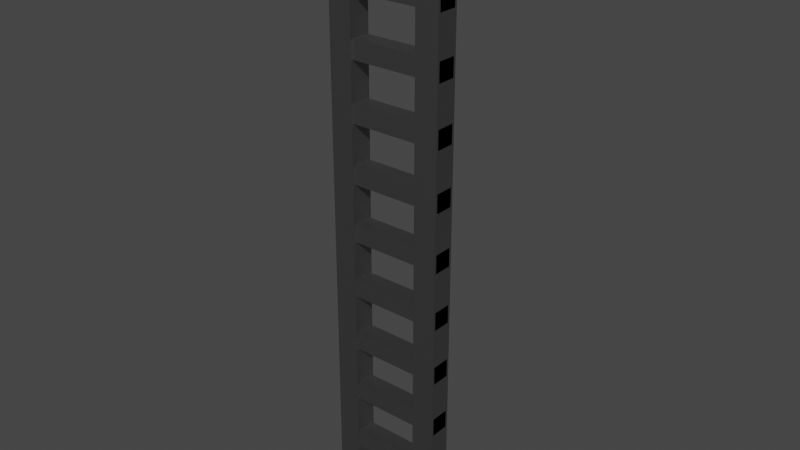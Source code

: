 # Source: ladder.blend  (saved by Blender 3.5.10; exported with 4.5.12 LTS)
import bpy
from mathutils import Matrix  # noqa: F401  (used for matrix-valued properties, if any)

bpy.ops.wm.read_factory_settings(use_empty=True)
scene = bpy.context.scene
scene.name = 'Scene'

# ---- collections
col_collection = bpy.data.collections.new('Collection'); scene.collection.children.link(col_collection)

# ---- materials (node trees are filled in below, after node groups)
mat_material = bpy.data.materials.new('Material')
mat_material.use_transparent_shadow = False

# ---- material node trees
mat_material.use_nodes = True; mat_material.node_tree.nodes.clear()
_N = mat_material.node_tree.nodes; _L = mat_material.node_tree.links
n0 = _N.new('ShaderNodeBsdfPrincipled'); n0.name = 'Principled BSDF'; n0.location = (10, 300)
n0.distribution = 'GGX'
n0.subsurface_method = 'RANDOM_WALK_SKIN'
n0.inputs[0].default_value = (0.2529, 0.2529, 0.2529, 1.0)
n0.inputs[1].default_value = 1.0
n0.inputs[3].default_value = 1.45
n0.inputs[27].default_value = (0.0, 0.0, 0.0, 1.0)
n0.inputs[28].default_value = 1.0
n1 = _N.new('ShaderNodeOutputMaterial'); n1.name = 'Material Output'; n1.location = (300, 300)
_L.new(n0.outputs[0], n1.inputs[0])
n1.is_active_output = True

# ---- world
world_world = bpy.data.worlds.new('World'); scene.world = world_world
world_world.use_nodes = True; world_world.node_tree.nodes.clear()
_N = world_world.node_tree.nodes; _L = world_world.node_tree.links
n0 = _N.new('ShaderNodeOutputWorld'); n0.name = 'World Output'; n0.location = (300, 300)
n1 = _N.new('ShaderNodeBackground'); n1.name = 'Background'; n1.location = (10, 300)
n1.inputs[0].default_value = (0.05088, 0.05088, 0.05088, 1.0)
_L.new(n1.outputs[0], n0.inputs[0])
n0.is_active_output = True
world_world.color = (0.05088, 0.05088, 0.05088)
world_world.use_sun_shadow = False
world_world.sun_shadow_jitter_overblur = 0.0

# ---- meshes
me_cube = bpy.data.meshes.new('Cube')
me_cube.from_pydata([(-0.5, -0.3, -2.5), (-0.5, -0.3, 2.5), (-0.5, -0.1, -2.5), (-0.5, -0.1, 2.5), (-0.3, -0.3, -2.5), (-0.3, -0.3, 2.5), (-0.3, -0.1, -2.5), (-0.3, -0.1, 2.5), (0.3, -0.3, -2.5), (0.3, -0.3, 2.5), (0.3, -0.1, -2.5), (0.3, -0.1, 2.5), (0.5, -0.3, -2.5), (0.5, -0.3, 2.5), (0.5, -0.1, -2.5), (0.5, -0.1, 2.5), (-0.5, -0.28, -0.08), (-0.5, -0.28, 0.08), (-0.5, -0.12, -0.08), (-0.5, -0.12, 0.08), (0.5, -0.28, -0.08), (0.5, -0.28, 0.08), (0.5, -0.12, -0.08), (0.5, -0.12, 0.08), (-0.5, -0.28, 0.42), (-0.5, -0.28, 0.58), (-0.5, -0.12, 0.42), (-0.5, -0.12, 0.58), (0.5, -0.28, 0.42), (0.5, -0.28, 0.58), (0.5, -0.12, 0.42), (0.5, -0.12, 0.58), (-0.5, -0.28, 0.92), (-0.5, -0.28, 1.08), (-0.5, -0.12, 0.92), (-0.5, -0.12, 1.08), (0.5, -0.28, 0.92), (0.5, -0.28, 1.08), (0.5, -0.12, 0.92), (0.5, -0.12, 1.08), (-0.5, -0.28, 1.42), (-0.5, -0.28, 1.58), (-0.5, -0.12, 1.42), (-0.5, -0.12, 1.58), (0.5, -0.28, 1.42), (0.5, -0.28, 1.58), (0.5, -0.12, 1.42), (0.5, -0.12, 1.58), (-0.5, -0.28, 1.92), (-0.5, -0.28, 2.08), (-0.5, -0.12, 1.92), (-0.5, -0.12, 2.08), (0.5, -0.28, 1.92), (0.5, -0.28, 2.08), (0.5, -0.12, 1.92), (0.5, -0.12, 2.08), (-0.5, -0.28, -0.58), (-0.5, -0.28, -0.42), (-0.5, -0.12, -0.58), (-0.5, -0.12, -0.42), (0.5, -0.28, -0.58), (0.5, -0.28, -0.42), (0.5, -0.12, -0.58), (0.5, -0.12, -0.42), (-0.5, -0.28, -1.08), (-0.5, -0.28, -0.92), (-0.5, -0.12, -1.08), (-0.5, -0.12, -0.92), (0.5, -0.28, -1.08), (0.5, -0.28, -0.92), (0.5, -0.12, -1.08), (0.5, -0.12, -0.92), (-0.5, -0.28, -1.58), (-0.5, -0.28, -1.42), (-0.5, -0.12, -1.58), (-0.5, -0.12, -1.42), (0.5, -0.28, -1.58), (0.5, -0.28, -1.42), (0.5, -0.12, -1.58), (0.5, -0.12, -1.42), (-0.5, -0.28, -2.08), (-0.5, -0.28, -1.92), (-0.5, -0.12, -2.08), (-0.5, -0.12, -1.92), (0.5, -0.28, -2.08), (0.5, -0.28, -1.92), (0.5, -0.12, -2.08), (0.5, -0.12, -1.92), (-0.5, -0.3, 2.7), (-0.5, -0.1, 2.7), (-0.3, -0.1, 2.7), (-0.3, -0.3, 2.7), (0.3, -0.3, 2.7), (0.3, -0.1, 2.7), (0.5, -0.1, 2.7), (0.5, -0.3, 2.7), (-0.5, 0.1, 2.5), (-0.3, 0.1, 2.5), (0.3, 0.1, 2.5), (0.5, 0.1, 2.5), (-0.5, 0.1, 2.7), (-0.3, 0.1, 2.7), (0.3, 0.1, 2.7), (0.5, 0.1, 2.7)], [], [(0, 1, 3, 2), (2, 3, 7, 6), (6, 7, 5, 4), (4, 5, 1, 0), (2, 6, 4, 0), (11, 9, 92, 93), (8, 9, 11, 10), (10, 11, 15, 14), (14, 15, 13, 12), (12, 13, 9, 8), (10, 14, 12, 8), (93, 94, 103, 102), (16, 17, 19, 18), (18, 19, 23, 22), (22, 23, 21, 20), (20, 21, 17, 16), (18, 22, 20, 16), (23, 19, 17, 21), (24, 25, 27, 26), (26, 27, 31, 30), (30, 31, 29, 28), (28, 29, 25, 24), (26, 30, 28, 24), (31, 27, 25, 29), (32, 33, 35, 34), (34, 35, 39, 38), (38, 39, 37, 36), (36, 37, 33, 32), (34, 38, 36, 32), (39, 35, 33, 37), (40, 41, 43, 42), (42, 43, 47, 46), (46, 47, 45, 44), (44, 45, 41, 40), (42, 46, 44, 40), (47, 43, 41, 45), (48, 49, 51, 50), (50, 51, 55, 54), (54, 55, 53, 52), (52, 53, 49, 48), (50, 54, 52, 48), (55, 51, 49, 53), (56, 57, 59, 58), (58, 59, 63, 62), (62, 63, 61, 60), (60, 61, 57, 56), (58, 62, 60, 56), (63, 59, 57, 61), (64, 65, 67, 66), (66, 67, 71, 70), (70, 71, 69, 68), (68, 69, 65, 64), (66, 70, 68, 64), (71, 67, 65, 69), (72, 73, 75, 74), (74, 75, 79, 78), (78, 79, 77, 76), (76, 77, 73, 72), (74, 78, 76, 72), (79, 75, 73, 77), (80, 81, 83, 82), (82, 83, 87, 86), (86, 87, 85, 84), (84, 85, 81, 80), (82, 86, 84, 80), (87, 83, 81, 85), (90, 89, 88, 91), (94, 93, 92, 95), (9, 13, 95, 92), (5, 7, 90, 91), (7, 3, 96, 97), (3, 1, 88, 89), (1, 5, 91, 88), (13, 15, 94, 95), (97, 96, 100, 101), (99, 98, 102, 103), (94, 15, 99, 103), (89, 90, 101, 100), (3, 89, 100, 96), (15, 11, 98, 99), (11, 93, 102, 98), (90, 7, 97, 101)])
_uv = me_cube.uv_layers.new(name='UVMap')
_uv.uv.foreach_set('vector', [0.375, 0.0, 0.625, 0.0, 0.625, 0.25, 0.375, 0.25, 0.375, 0.25, 0.625, 0.25, 0.625, 0.5, 0.375, 0.5, 0.375, 0.5, 0.625, 0.5, 0.625, 0.75, 0.375, 0.75, 0.375, 0.75, 0.625, 0.75, 0.625, 1.0, 0.375, 1.0, 0.125, 0.5, 0.375, 0.5, 0.375, 0.75, 0.125, 0.75, 0.625, 0.25, 0.625, 0.0, 0.625, 0.0, 0.625, 0.25, 0.375, 0.0, 0.625, 0.0, 0.625, 0.25, 0.375, 0.25, 0.375, 0.25, 0.625, 0.25, 0.625, 0.5, 0.375, 0.5, 0.375, 0.5, 0.625, 0.5, 0.625, 0.75, 0.375, 0.75, 0.375, 0.75, 0.625, 0.75, 0.625, 1.0, 0.375, 1.0, 0.125, 0.5, 0.375, 0.5, 0.375, 0.75, 0.125, 0.75, 0.875, 0.5, 0.625, 0.5, 0.625, 0.5, 0.875, 0.5, 0.375, 0.0, 0.625, 0.0, 0.625, 0.25, 0.375, 0.25, 0.375, 0.25, 0.625, 0.25, 0.625, 0.5, 0.375, 0.5, 0.375, 0.5, 0.625, 0.5, 0.625, 0.75, 0.375, 0.75, 0.375, 0.75, 0.625, 0.75, 0.625, 1.0, 0.375, 1.0, 0.125, 0.5, 0.375, 0.5, 0.375, 0.75, 0.125, 0.75, 0.625, 0.5, 0.875, 0.5, 0.875, 0.75, 0.625, 0.75, 0.375, 0.0, 0.625, 0.0, 0.625, 0.25, 0.375, 0.25, 0.375, 0.25, 0.625, 0.25, 0.625, 0.5, 0.375, 0.5, 0.375, 0.5, 0.625, 0.5, 0.625, 0.75, 0.375, 0.75, 0.375, 0.75, 0.625, 0.75, 0.625, 1.0, 0.375, 1.0, 0.125, 0.5, 0.375, 0.5, 0.375, 0.75, 0.125, 0.75, 0.625, 0.5, 0.875, 0.5, 0.875, 0.75, 0.625, 0.75, 0.375, 0.0, 0.625, 0.0, 0.625, 0.25, 0.375, 0.25, 0.375, 0.25, 0.625, 0.25, 0.625, 0.5, 0.375, 0.5, 0.375, 0.5, 0.625, 0.5, 0.625, 0.75, 0.375, 0.75, 0.375, 0.75, 0.625, 0.75, 0.625, 1.0, 0.375, 1.0, 0.125, 0.5, 0.375, 0.5, 0.375, 0.75, 0.125, 0.75, 0.625, 0.5, 0.875, 0.5, 0.875, 0.75, 0.625, 0.75, 0.375, 0.0, 0.625, 0.0, 0.625, 0.25, 0.375, 0.25, 0.375, 0.25, 0.625, 0.25, 0.625, 0.5, 0.375, 0.5, 0.375, 0.5, 0.625, 0.5, 0.625, 0.75, 0.375, 0.75, 0.375, 0.75, 0.625, 0.75, 0.625, 1.0, 0.375, 1.0, 0.125, 0.5, 0.375, 0.5, 0.375, 0.75, 0.125, 0.75, 0.625, 0.5, 0.875, 0.5, 0.875, 0.75, 0.625, 0.75, 0.375, 0.0, 0.625, 0.0, 0.625, 0.25, 0.375, 0.25, 0.375, 0.25, 0.625, 0.25, 0.625, 0.5, 0.375, 0.5, 0.375, 0.5, 0.625, 0.5, 0.625, 0.75, 0.375, 0.75, 0.375, 0.75, 0.625, 0.75, 0.625, 1.0, 0.375, 1.0, 0.125, 0.5, 0.375, 0.5, 0.375, 0.75, 0.125, 0.75, 0.625, 0.5, 0.875, 0.5, 0.875, 0.75, 0.625, 0.75, 0.375, 0.0, 0.625, 0.0, 0.625, 0.25, 0.375, 0.25, 0.375, 0.25, 0.625, 0.25, 0.625, 0.5, 0.375, 0.5, 0.375, 0.5, 0.625, 0.5, 0.625, 0.75, 0.375, 0.75, 0.375, 0.75, 0.625, 0.75, 0.625, 1.0, 0.375, 1.0, 0.125, 0.5, 0.375, 0.5, 0.375, 0.75, 0.125, 0.75, 0.625, 0.5, 0.875, 0.5, 0.875, 0.75, 0.625, 0.75, 0.375, 0.0, 0.625, 0.0, 0.625, 0.25, 0.375, 0.25, 0.375, 0.25, 0.625, 0.25, 0.625, 0.5, 0.375, 0.5, 0.375, 0.5, 0.625, 0.5, 0.625, 0.75, 0.375, 0.75, 0.375, 0.75, 0.625, 0.75, 0.625, 1.0, 0.375, 1.0, 0.125, 0.5, 0.375, 0.5, 0.375, 0.75, 0.125, 0.75, 0.625, 0.5, 0.875, 0.5, 0.875, 0.75, 0.625, 0.75, 0.375, 0.0, 0.625, 0.0, 0.625, 0.25, 0.375, 0.25, 0.375, 0.25, 0.625, 0.25, 0.625, 0.5, 0.375, 0.5, 0.375, 0.5, 0.625, 0.5, 0.625, 0.75, 0.375, 0.75, 0.375, 0.75, 0.625, 0.75, 0.625, 1.0, 0.375, 1.0, 0.125, 0.5, 0.375, 0.5, 0.375, 0.75, 0.125, 0.75, 0.625, 0.5, 0.875, 0.5, 0.875, 0.75, 0.625, 0.75, 0.375, 0.0, 0.625, 0.0, 0.625, 0.25, 0.375, 0.25, 0.375, 0.25, 0.625, 0.25, 0.625, 0.5, 0.375, 0.5, 0.375, 0.5, 0.625, 0.5, 0.625, 0.75, 0.375, 0.75, 0.375, 0.75, 0.625, 0.75, 0.625, 1.0, 0.375, 1.0, 0.125, 0.5, 0.375, 0.5, 0.375, 0.75, 0.125, 0.75, 0.625, 0.5, 0.875, 0.5, 0.875, 0.75, 0.625, 0.75, 0.625, 0.5, 0.875, 0.5, 0.875, 0.75, 0.625, 0.75, 0.625, 0.5, 0.875, 0.5, 0.875, 0.75, 0.625, 0.75, 0.625, 1.0, 0.625, 0.75, 0.625, 0.75, 0.625, 1.0, 0.625, 0.75, 0.625, 0.5, 0.625, 0.5, 0.625, 0.75, 0.625, 0.5, 0.625, 0.25, 0.625, 0.25, 0.625, 0.5, 0.625, 0.25, 0.625, 0.0, 0.625, 0.0, 0.625, 0.25, 0.625, 1.0, 0.625, 0.75, 0.625, 0.75, 0.625, 1.0, 0.625, 0.75, 0.625, 0.5, 0.625, 0.5, 0.625, 0.75, 0.625, 0.5, 0.625, 0.25, 0.625, 0.25, 0.625, 0.5, 0.625, 0.5, 0.625, 0.25, 0.625, 0.25, 0.625, 0.5, 0.625, 0.5, 0.625, 0.5, 0.625, 0.5, 0.625, 0.5, 0.875, 0.5, 0.625, 0.5, 0.625, 0.5, 0.875, 0.5, 0.625, 0.25, 0.625, 0.25, 0.625, 0.25, 0.625, 0.25, 0.625, 0.5, 0.625, 0.25, 0.625, 0.25, 0.625, 0.5, 0.625, 0.25, 0.625, 0.25, 0.625, 0.25, 0.625, 0.25, 0.625, 0.5, 0.625, 0.5, 0.625, 0.5, 0.625, 0.5])
me_cube.materials.append(mat_material)
me_cube.update()

# ---- objects
ob_ladder = bpy.data.objects.new('Ladder', me_cube)

# ---- transforms, parenting, visibility, modifiers, constraints
ob_ladder.location = (0.0, 0.0, 0.0)

# ---- collection membership
col_collection.objects.link(ob_ladder)

# ---- scene / render settings (as saved in the file)
scene.frame_start = 1; scene.frame_end = 250; scene.frame_set(1)
scene.render.engine = 'BLENDER_EEVEE_NEXT'
scene.cycles.sampling_pattern = 'TABULATED_SOBOL'
scene.view_settings.view_transform = 'Filmic'
bpy.context.view_layer.update()

# ---- added for rendering (the .blend has no active camera and no usable light): camera, sun
cam_auto = bpy.data.cameras.new('AutoCamera')
cam_auto.lens = 50.0
cam_auto.sensor_width = 36.0
cam_auto.clip_end = 1000.0
ob_auto_camera = bpy.data.objects.new('AutoCamera', cam_auto)
scene.collection.objects.link(ob_auto_camera)
ob_auto_camera.location = (4.91328, -5.99594, 4.03063)
ob_auto_camera.rotation_euler = (1.09748, -7.21219e-08, 0.694738)
scene.camera = ob_auto_camera
light_auto_sun = bpy.data.lights.new('AutoSun', 'SUN')
light_auto_sun.energy = 3.0
light_auto_sun.angle = 0.0523599
ob_auto_sun = bpy.data.objects.new('AutoSun', light_auto_sun)
scene.collection.objects.link(ob_auto_sun)
ob_auto_sun.rotation_euler = (0.872665, 0.174533, 0.523599)
bpy.context.view_layer.update()
